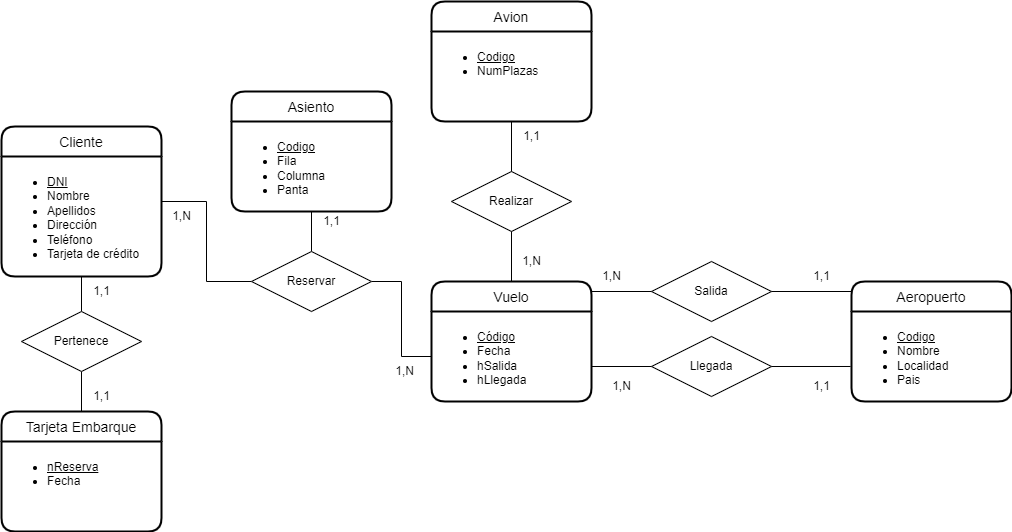

The diagram above was exported from draw.io. Its source (the exported page's mxGraphModel, read from the mxfile embedded in the PNG):
<mxGraphModel dx="1422" dy="705" grid="1" gridSize="10" guides="1" tooltips="1" connect="1" arrows="1" fold="1" page="1" pageScale="1" pageWidth="1169" pageHeight="827" background="#ffffff" math="0" shadow="0">
  <root>
    <mxCell id="0" />
    <mxCell id="1" parent="0" />
    <mxCell id="w6K3oVI66q_aqKO7SCkY-8" style="edgeStyle=orthogonalEdgeStyle;rounded=0;orthogonalLoop=1;jettySize=auto;html=1;exitX=0.5;exitY=1;exitDx=0;exitDy=0;entryX=0.5;entryY=0;entryDx=0;entryDy=0;endArrow=none;endFill=0;" parent="1" source="w6K3oVI66q_aqKO7SCkY-1" target="w6K3oVI66q_aqKO7SCkY-7" edge="1">
      <mxGeometry relative="1" as="geometry" />
    </mxCell>
    <mxCell id="w6K3oVI66q_aqKO7SCkY-19" style="edgeStyle=orthogonalEdgeStyle;rounded=0;orthogonalLoop=1;jettySize=auto;html=1;exitX=1;exitY=0.5;exitDx=0;exitDy=0;entryX=0;entryY=0.5;entryDx=0;entryDy=0;endArrow=none;endFill=0;" parent="1" source="w6K3oVI66q_aqKO7SCkY-1" target="w6K3oVI66q_aqKO7SCkY-12" edge="1">
      <mxGeometry relative="1" as="geometry" />
    </mxCell>
    <mxCell id="w6K3oVI66q_aqKO7SCkY-1" value="Cliente" style="swimlane;childLayout=stackLayout;horizontal=1;startSize=30;horizontalStack=0;rounded=1;fontSize=14;fontStyle=0;strokeWidth=2;resizeParent=0;resizeLast=1;shadow=0;dashed=0;align=center;html=0;" parent="1" vertex="1">
      <mxGeometry x="110" y="235" width="160" height="150" as="geometry" />
    </mxCell>
    <mxCell id="w6K3oVI66q_aqKO7SCkY-2" value="&lt;ul&gt;&lt;li&gt;&lt;u&gt;DNI&lt;/u&gt;&lt;/li&gt;&lt;li&gt;Nombre&lt;/li&gt;&lt;li&gt;Apellidos&lt;/li&gt;&lt;li&gt;Dirección&lt;/li&gt;&lt;li&gt;Teléfono&lt;/li&gt;&lt;li&gt;Tarjeta de crédito&lt;/li&gt;&lt;/ul&gt;" style="align=left;strokeColor=none;fillColor=none;spacingLeft=4;fontSize=12;verticalAlign=top;resizable=0;rotatable=0;part=1;html=1;" parent="w6K3oVI66q_aqKO7SCkY-1" vertex="1">
      <mxGeometry y="30" width="160" height="120" as="geometry" />
    </mxCell>
    <mxCell id="lqOFDcw-UApQv9sQUVvC-1" value="Aeropuerto" style="swimlane;childLayout=stackLayout;horizontal=1;startSize=30;horizontalStack=0;rounded=1;fontSize=14;fontStyle=0;strokeWidth=2;resizeParent=0;resizeLast=1;shadow=0;dashed=0;align=center;" parent="1" vertex="1">
      <mxGeometry x="960" y="390" width="160" height="120" as="geometry" />
    </mxCell>
    <mxCell id="lqOFDcw-UApQv9sQUVvC-2" value="&lt;ul&gt;&lt;li&gt;&lt;u&gt;Codigo&lt;/u&gt;&lt;/li&gt;&lt;li&gt;Nombre&lt;/li&gt;&lt;li&gt;Localidad&lt;/li&gt;&lt;li&gt;Pais&lt;/li&gt;&lt;/ul&gt;" style="align=left;strokeColor=none;fillColor=none;spacingLeft=4;fontSize=12;verticalAlign=top;resizable=0;rotatable=0;part=1;html=1;" parent="lqOFDcw-UApQv9sQUVvC-1" vertex="1">
      <mxGeometry y="30" width="160" height="90" as="geometry" />
    </mxCell>
    <mxCell id="lqOFDcw-UApQv9sQUVvC-3" value="Avion" style="swimlane;childLayout=stackLayout;horizontal=1;startSize=30;horizontalStack=0;rounded=1;fontSize=14;fontStyle=0;strokeWidth=2;resizeParent=0;resizeLast=1;shadow=0;dashed=0;align=center;" parent="1" vertex="1">
      <mxGeometry x="540" y="110" width="160" height="120" as="geometry" />
    </mxCell>
    <mxCell id="lqOFDcw-UApQv9sQUVvC-4" value="&lt;ul&gt;&lt;li&gt;&lt;u&gt;Codigo&lt;/u&gt;&lt;/li&gt;&lt;li&gt;NumPlazas&lt;/li&gt;&lt;/ul&gt;" style="align=left;strokeColor=none;fillColor=none;spacingLeft=4;fontSize=12;verticalAlign=top;resizable=0;rotatable=0;part=1;html=1;" parent="lqOFDcw-UApQv9sQUVvC-3" vertex="1">
      <mxGeometry y="30" width="160" height="90" as="geometry" />
    </mxCell>
    <mxCell id="w6K3oVI66q_aqKO7SCkY-5" value="Vuelo" style="swimlane;childLayout=stackLayout;horizontal=1;startSize=30;horizontalStack=0;rounded=1;fontSize=14;fontStyle=0;strokeWidth=2;resizeParent=0;resizeLast=1;shadow=0;dashed=0;align=center;html=0;" parent="1" vertex="1">
      <mxGeometry x="540" y="390" width="160" height="120" as="geometry" />
    </mxCell>
    <mxCell id="w6K3oVI66q_aqKO7SCkY-6" value="&lt;ul&gt;&lt;li&gt;&lt;u&gt;Código&lt;/u&gt;&lt;/li&gt;&lt;li&gt;Fecha&lt;/li&gt;&lt;li&gt;hSalida&lt;/li&gt;&lt;li&gt;hLlegada&lt;/li&gt;&lt;/ul&gt;" style="align=left;strokeColor=none;fillColor=none;spacingLeft=4;fontSize=12;verticalAlign=top;resizable=0;rotatable=0;part=1;html=1;" parent="w6K3oVI66q_aqKO7SCkY-5" vertex="1">
      <mxGeometry y="30" width="160" height="90" as="geometry" />
    </mxCell>
    <mxCell id="_YDhr1fgVwfo-hWOckIy-4" value="Asiento" style="swimlane;childLayout=stackLayout;horizontal=1;startSize=30;horizontalStack=0;rounded=1;fontSize=14;fontStyle=0;strokeWidth=2;resizeParent=0;resizeLast=1;shadow=0;dashed=0;align=center;" parent="1" vertex="1">
      <mxGeometry x="340" y="200" width="160" height="120" as="geometry" />
    </mxCell>
    <mxCell id="_YDhr1fgVwfo-hWOckIy-5" value="&lt;ul&gt;&lt;li&gt;&lt;u&gt;Codigo&lt;/u&gt;&lt;/li&gt;&lt;li&gt;Fila&lt;/li&gt;&lt;li&gt;Columna&lt;/li&gt;&lt;li&gt;Panta&lt;/li&gt;&lt;/ul&gt;" style="align=left;strokeColor=none;fillColor=none;spacingLeft=4;fontSize=12;verticalAlign=top;resizable=0;rotatable=0;part=1;html=1;" parent="_YDhr1fgVwfo-hWOckIy-4" vertex="1">
      <mxGeometry y="30" width="160" height="90" as="geometry" />
    </mxCell>
    <mxCell id="_YDhr1fgVwfo-hWOckIy-6" value="Tarjeta Embarque" style="swimlane;childLayout=stackLayout;horizontal=1;startSize=30;horizontalStack=0;rounded=1;fontSize=14;fontStyle=0;strokeWidth=2;resizeParent=0;resizeLast=1;shadow=0;dashed=0;align=center;" parent="1" vertex="1">
      <mxGeometry x="110" y="520" width="160" height="120" as="geometry" />
    </mxCell>
    <mxCell id="_YDhr1fgVwfo-hWOckIy-7" value="&lt;ul&gt;&lt;li&gt;&lt;span style=&quot;background-color: initial;&quot;&gt;&lt;u&gt;nReserva&lt;/u&gt;&lt;/span&gt;&lt;/li&gt;&lt;li&gt;Fecha&lt;/li&gt;&lt;/ul&gt;" style="align=left;strokeColor=none;fillColor=none;spacingLeft=4;fontSize=12;verticalAlign=top;resizable=0;rotatable=0;part=1;html=1;" parent="_YDhr1fgVwfo-hWOckIy-6" vertex="1">
      <mxGeometry y="30" width="160" height="90" as="geometry" />
    </mxCell>
    <mxCell id="_YDhr1fgVwfo-hWOckIy-10" value="Llegada" style="shape=rhombus;perimeter=rhombusPerimeter;whiteSpace=wrap;html=1;align=center;rounded=0;glass=0;labelBorderColor=none;fillColor=default;" parent="1" vertex="1">
      <mxGeometry x="760" y="445" width="120" height="60" as="geometry" />
    </mxCell>
    <mxCell id="lqOFDcw-UApQv9sQUVvC-7" value="Realizar" style="shape=rhombus;perimeter=rhombusPerimeter;whiteSpace=wrap;html=1;align=center;" parent="1" vertex="1">
      <mxGeometry x="560" y="280" width="120" height="60" as="geometry" />
    </mxCell>
    <mxCell id="_YDhr1fgVwfo-hWOckIy-11" value="Salida" style="shape=rhombus;perimeter=rhombusPerimeter;whiteSpace=wrap;html=1;align=center;rounded=0;glass=0;labelBorderColor=none;fillColor=default;" parent="1" vertex="1">
      <mxGeometry x="760" y="370" width="120" height="60" as="geometry" />
    </mxCell>
    <mxCell id="w6K3oVI66q_aqKO7SCkY-9" style="edgeStyle=orthogonalEdgeStyle;rounded=0;orthogonalLoop=1;jettySize=auto;html=1;exitX=0.5;exitY=1;exitDx=0;exitDy=0;entryX=0.5;entryY=0;entryDx=0;entryDy=0;endArrow=none;endFill=0;" parent="1" source="w6K3oVI66q_aqKO7SCkY-7" target="_YDhr1fgVwfo-hWOckIy-6" edge="1">
      <mxGeometry relative="1" as="geometry" />
    </mxCell>
    <mxCell id="lqOFDcw-UApQv9sQUVvC-8" value="" style="endArrow=none;html=1;rounded=0;exitX=0.5;exitY=0;exitDx=0;exitDy=0;entryX=0.5;entryY=1;entryDx=0;entryDy=0;" parent="1" source="lqOFDcw-UApQv9sQUVvC-7" target="lqOFDcw-UApQv9sQUVvC-4" edge="1">
      <mxGeometry relative="1" as="geometry">
        <mxPoint x="500" y="390" as="sourcePoint" />
        <mxPoint x="660" y="390" as="targetPoint" />
      </mxGeometry>
    </mxCell>
    <mxCell id="w6K3oVI66q_aqKO7SCkY-7" value="Pertenece" style="shape=rhombus;perimeter=rhombusPerimeter;whiteSpace=wrap;html=1;align=center;" parent="1" vertex="1">
      <mxGeometry x="130" y="420" width="120" height="60" as="geometry" />
    </mxCell>
    <mxCell id="_YDhr1fgVwfo-hWOckIy-14" value="" style="endArrow=none;html=1;rounded=0;entryX=0;entryY=0.5;entryDx=0;entryDy=0;exitX=1;exitY=0;exitDx=0;exitDy=0;edgeStyle=orthogonalEdgeStyle;" parent="1" source="w6K3oVI66q_aqKO7SCkY-6" target="_YDhr1fgVwfo-hWOckIy-11" edge="1">
      <mxGeometry relative="1" as="geometry">
        <mxPoint x="500" y="290" as="sourcePoint" />
        <mxPoint x="660" y="290" as="targetPoint" />
      </mxGeometry>
    </mxCell>
    <mxCell id="lqOFDcw-UApQv9sQUVvC-10" value="" style="endArrow=none;html=1;rounded=0;exitX=0.5;exitY=1;exitDx=0;exitDy=0;entryX=0.5;entryY=0;entryDx=0;entryDy=0;" parent="1" source="lqOFDcw-UApQv9sQUVvC-7" target="w6K3oVI66q_aqKO7SCkY-5" edge="1">
      <mxGeometry relative="1" as="geometry">
        <mxPoint x="500" y="390" as="sourcePoint" />
        <mxPoint x="610" y="380" as="targetPoint" />
      </mxGeometry>
    </mxCell>
    <mxCell id="w6K3oVI66q_aqKO7SCkY-10" value="" style="resizable=0;html=1;align=right;verticalAlign=bottom;" parent="1" connectable="0" vertex="1">
      <mxGeometry x="610" y="520" as="geometry">
        <mxPoint x="-397" y="-112" as="offset" />
      </mxGeometry>
    </mxCell>
    <mxCell id="w6K3oVI66q_aqKO7SCkY-20" style="edgeStyle=orthogonalEdgeStyle;rounded=0;orthogonalLoop=1;jettySize=auto;html=1;exitX=0.5;exitY=0;exitDx=0;exitDy=0;entryX=0.5;entryY=1;entryDx=0;entryDy=0;endArrow=none;endFill=0;" parent="1" source="w6K3oVI66q_aqKO7SCkY-12" target="_YDhr1fgVwfo-hWOckIy-4" edge="1">
      <mxGeometry relative="1" as="geometry" />
    </mxCell>
    <mxCell id="w6K3oVI66q_aqKO7SCkY-21" style="edgeStyle=orthogonalEdgeStyle;rounded=0;orthogonalLoop=1;jettySize=auto;html=1;exitX=1;exitY=0.5;exitDx=0;exitDy=0;entryX=0;entryY=0.5;entryDx=0;entryDy=0;endArrow=none;endFill=0;" parent="1" source="w6K3oVI66q_aqKO7SCkY-12" target="w6K3oVI66q_aqKO7SCkY-6" edge="1">
      <mxGeometry relative="1" as="geometry" />
    </mxCell>
    <mxCell id="w6K3oVI66q_aqKO7SCkY-12" value="Reservar" style="shape=rhombus;perimeter=rhombusPerimeter;whiteSpace=wrap;html=1;align=center;" parent="1" vertex="1">
      <mxGeometry x="360" y="360" width="120" height="60" as="geometry" />
    </mxCell>
    <mxCell id="_YDhr1fgVwfo-hWOckIy-17" value="" style="endArrow=none;html=1;rounded=0;entryX=0;entryY=0.5;entryDx=0;entryDy=0;" parent="1" target="_YDhr1fgVwfo-hWOckIy-10" edge="1">
      <mxGeometry relative="1" as="geometry">
        <mxPoint x="700" y="475" as="sourcePoint" />
        <mxPoint x="660" y="290" as="targetPoint" />
      </mxGeometry>
    </mxCell>
    <mxCell id="_YDhr1fgVwfo-hWOckIy-18" value="1,N" style="text;html=1;align=center;verticalAlign=middle;resizable=0;points=[];autosize=1;strokeColor=none;fillColor=none;" parent="1" vertex="1">
      <mxGeometry x="700" y="370" width="40" height="30" as="geometry" />
    </mxCell>
    <mxCell id="_YDhr1fgVwfo-hWOckIy-19" value="1,N" style="text;html=1;align=center;verticalAlign=middle;resizable=0;points=[];autosize=1;strokeColor=none;fillColor=none;" parent="1" vertex="1">
      <mxGeometry x="710" y="480" width="40" height="30" as="geometry" />
    </mxCell>
    <mxCell id="_YDhr1fgVwfo-hWOckIy-20" value="1,1" style="text;html=1;align=center;verticalAlign=middle;resizable=0;points=[];autosize=1;strokeColor=none;fillColor=none;" parent="1" vertex="1">
      <mxGeometry x="910" y="480" width="40" height="30" as="geometry" />
    </mxCell>
    <mxCell id="w6K3oVI66q_aqKO7SCkY-18" value="1,N" style="resizable=0;html=1;align=right;verticalAlign=bottom;" parent="1" connectable="0" vertex="1">
      <mxGeometry x="920" y="600" as="geometry">
        <mxPoint x="-397" y="-112" as="offset" />
      </mxGeometry>
    </mxCell>
    <mxCell id="_YDhr1fgVwfo-hWOckIy-21" value="1,1" style="text;html=1;align=center;verticalAlign=middle;resizable=0;points=[];autosize=1;strokeColor=none;fillColor=none;" parent="1" vertex="1">
      <mxGeometry x="910" y="370" width="40" height="30" as="geometry" />
    </mxCell>
    <mxCell id="nsUhUfDDgBEG7EhTlFp4-1" value="1,1" style="text;html=1;align=center;verticalAlign=middle;resizable=0;points=[];autosize=1;strokeColor=none;fillColor=none;" parent="1" vertex="1">
      <mxGeometry x="190" y="490" width="40" height="30" as="geometry" />
    </mxCell>
    <mxCell id="nsUhUfDDgBEG7EhTlFp4-2" value="1,1" style="text;html=1;align=center;verticalAlign=middle;resizable=0;points=[];autosize=1;strokeColor=none;fillColor=none;" parent="1" vertex="1">
      <mxGeometry x="190" y="385" width="40" height="30" as="geometry" />
    </mxCell>
    <mxCell id="nsUhUfDDgBEG7EhTlFp4-3" value="1,N" style="text;html=1;align=center;verticalAlign=middle;resizable=0;points=[];autosize=1;strokeColor=none;fillColor=none;" parent="1" vertex="1">
      <mxGeometry x="270" y="310" width="40" height="30" as="geometry" />
    </mxCell>
    <mxCell id="nsUhUfDDgBEG7EhTlFp4-4" value="1,1" style="text;html=1;align=center;verticalAlign=middle;resizable=0;points=[];autosize=1;strokeColor=none;fillColor=none;" parent="1" vertex="1">
      <mxGeometry x="420" y="315" width="40" height="30" as="geometry" />
    </mxCell>
    <mxCell id="nsUhUfDDgBEG7EhTlFp4-6" value="1,N" style="text;html=1;align=center;verticalAlign=middle;resizable=0;points=[];autosize=1;strokeColor=none;fillColor=none;" parent="1" vertex="1">
      <mxGeometry x="620" y="355" width="40" height="30" as="geometry" />
    </mxCell>
    <mxCell id="nsUhUfDDgBEG7EhTlFp4-7" value="1,1" style="text;html=1;align=center;verticalAlign=middle;resizable=0;points=[];autosize=1;strokeColor=none;fillColor=none;" parent="1" vertex="1">
      <mxGeometry x="620" y="230" width="40" height="30" as="geometry" />
    </mxCell>
    <mxCell id="S3l1F_GTtNucgRemR8RR-2" value="" style="endArrow=none;html=1;rounded=0;entryX=1;entryY=0.5;entryDx=0;entryDy=0;" parent="1" target="_YDhr1fgVwfo-hWOckIy-11" edge="1">
      <mxGeometry relative="1" as="geometry">
        <mxPoint x="960" y="400" as="sourcePoint" />
        <mxPoint x="960" y="530" as="targetPoint" />
      </mxGeometry>
    </mxCell>
    <mxCell id="S3l1F_GTtNucgRemR8RR-3" value="" style="endArrow=none;html=1;rounded=0;exitX=1;exitY=0.5;exitDx=0;exitDy=0;entryX=-0.006;entryY=0.611;entryDx=0;entryDy=0;entryPerimeter=0;" parent="1" source="_YDhr1fgVwfo-hWOckIy-10" target="lqOFDcw-UApQv9sQUVvC-2" edge="1">
      <mxGeometry relative="1" as="geometry">
        <mxPoint x="750" y="600" as="sourcePoint" />
        <mxPoint x="910" y="600" as="targetPoint" />
      </mxGeometry>
    </mxCell>
  </root>
</mxGraphModel>